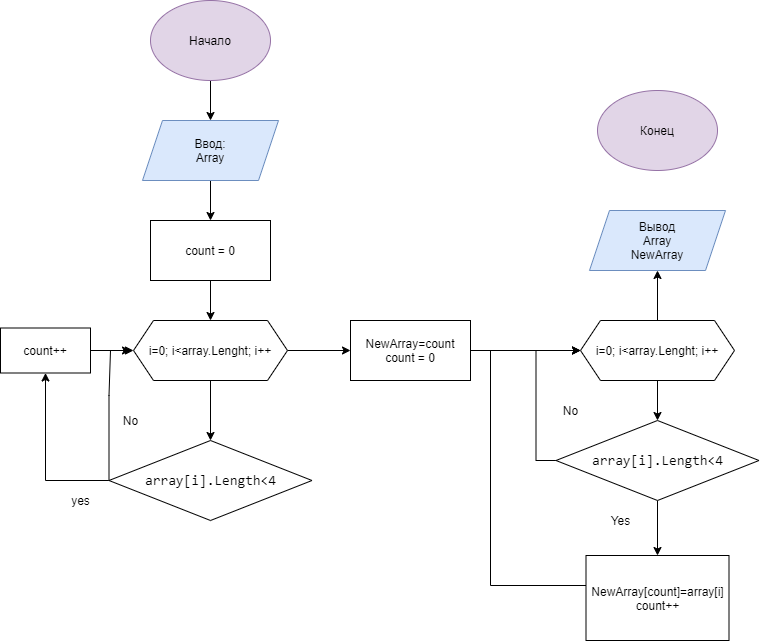

The diagram above was exported from draw.io. Its source (the exported page's mxGraphModel, read from the mxfile embedded in the PNG):
<mxGraphModel dx="1325" dy="775" grid="1" gridSize="10" guides="1" tooltips="1" connect="1" arrows="1" fold="1" page="1" pageScale="1" pageWidth="827" pageHeight="1169" math="0" shadow="0">
  <root>
    <mxCell id="0" />
    <mxCell id="1" parent="0" />
    <mxCell id="lDzUd9mAYl8YMjQ165g--12" value="" style="edgeStyle=orthogonalEdgeStyle;rounded=0;orthogonalLoop=1;jettySize=auto;html=1;" edge="1" parent="1" source="lDzUd9mAYl8YMjQ165g--1" target="lDzUd9mAYl8YMjQ165g--2">
      <mxGeometry relative="1" as="geometry" />
    </mxCell>
    <mxCell id="lDzUd9mAYl8YMjQ165g--1" value="Начало" style="ellipse;whiteSpace=wrap;html=1;fillColor=#e1d5e7;strokeColor=#9673a6;" vertex="1" parent="1">
      <mxGeometry x="160" width="120" height="80" as="geometry" />
    </mxCell>
    <mxCell id="lDzUd9mAYl8YMjQ165g--14" value="" style="edgeStyle=orthogonalEdgeStyle;rounded=0;orthogonalLoop=1;jettySize=auto;html=1;" edge="1" parent="1" source="lDzUd9mAYl8YMjQ165g--2" target="lDzUd9mAYl8YMjQ165g--3">
      <mxGeometry relative="1" as="geometry" />
    </mxCell>
    <mxCell id="lDzUd9mAYl8YMjQ165g--2" value="Ввод:&lt;br&gt;Array" style="shape=parallelogram;perimeter=parallelogramPerimeter;whiteSpace=wrap;html=1;fixedSize=1;fillColor=#dae8fc;strokeColor=#6c8ebf;" vertex="1" parent="1">
      <mxGeometry x="152" y="120" width="136" height="60" as="geometry" />
    </mxCell>
    <mxCell id="lDzUd9mAYl8YMjQ165g--15" value="" style="edgeStyle=orthogonalEdgeStyle;rounded=0;orthogonalLoop=1;jettySize=auto;html=1;" edge="1" parent="1" source="lDzUd9mAYl8YMjQ165g--3" target="lDzUd9mAYl8YMjQ165g--4">
      <mxGeometry relative="1" as="geometry" />
    </mxCell>
    <mxCell id="lDzUd9mAYl8YMjQ165g--3" value="count = 0" style="rounded=0;whiteSpace=wrap;html=1;" vertex="1" parent="1">
      <mxGeometry x="160" y="220" width="120" height="60" as="geometry" />
    </mxCell>
    <mxCell id="lDzUd9mAYl8YMjQ165g--16" value="" style="edgeStyle=orthogonalEdgeStyle;rounded=0;orthogonalLoop=1;jettySize=auto;html=1;fontColor=#000000;" edge="1" parent="1" source="lDzUd9mAYl8YMjQ165g--4" target="lDzUd9mAYl8YMjQ165g--6">
      <mxGeometry relative="1" as="geometry" />
    </mxCell>
    <mxCell id="lDzUd9mAYl8YMjQ165g--23" value="" style="edgeStyle=orthogonalEdgeStyle;rounded=0;orthogonalLoop=1;jettySize=auto;html=1;fontColor=#000000;" edge="1" parent="1" source="lDzUd9mAYl8YMjQ165g--4" target="lDzUd9mAYl8YMjQ165g--8">
      <mxGeometry relative="1" as="geometry" />
    </mxCell>
    <mxCell id="lDzUd9mAYl8YMjQ165g--4" value="i=0; i&amp;lt;array.Lenght; i++" style="shape=hexagon;perimeter=hexagonPerimeter2;whiteSpace=wrap;html=1;fixedSize=1;" vertex="1" parent="1">
      <mxGeometry x="143" y="320" width="154" height="60" as="geometry" />
    </mxCell>
    <mxCell id="lDzUd9mAYl8YMjQ165g--18" style="edgeStyle=orthogonalEdgeStyle;rounded=0;orthogonalLoop=1;jettySize=auto;html=1;exitX=0;exitY=0.5;exitDx=0;exitDy=0;fontColor=#000000;" edge="1" parent="1" source="lDzUd9mAYl8YMjQ165g--6" target="lDzUd9mAYl8YMjQ165g--17">
      <mxGeometry relative="1" as="geometry" />
    </mxCell>
    <mxCell id="lDzUd9mAYl8YMjQ165g--20" style="edgeStyle=orthogonalEdgeStyle;rounded=0;orthogonalLoop=1;jettySize=auto;html=1;exitX=0;exitY=0.5;exitDx=0;exitDy=0;fontColor=#000000;" edge="1" parent="1" source="lDzUd9mAYl8YMjQ165g--6">
      <mxGeometry relative="1" as="geometry">
        <mxPoint x="140" y="350" as="targetPoint" />
        <Array as="points">
          <mxPoint x="119" y="395" />
          <mxPoint x="120" y="350" />
        </Array>
      </mxGeometry>
    </mxCell>
    <mxCell id="lDzUd9mAYl8YMjQ165g--6" value="&lt;div style=&quot;font-family: Consolas, &amp;quot;Courier New&amp;quot;, monospace; font-size: 14px; line-height: 19px;&quot;&gt;array[i].Length&amp;lt;4&lt;/div&gt;" style="rhombus;whiteSpace=wrap;html=1;" vertex="1" parent="1">
      <mxGeometry x="118.5" y="440" width="203" height="80" as="geometry" />
    </mxCell>
    <mxCell id="lDzUd9mAYl8YMjQ165g--29" style="edgeStyle=orthogonalEdgeStyle;rounded=0;orthogonalLoop=1;jettySize=auto;html=1;entryX=0;entryY=0.5;entryDx=0;entryDy=0;fontColor=#000000;" edge="1" parent="1" source="lDzUd9mAYl8YMjQ165g--7" target="lDzUd9mAYl8YMjQ165g--9">
      <mxGeometry relative="1" as="geometry">
        <Array as="points">
          <mxPoint x="500" y="585" />
          <mxPoint x="500" y="350" />
        </Array>
      </mxGeometry>
    </mxCell>
    <mxCell id="lDzUd9mAYl8YMjQ165g--7" value="NewArray[count]=array[i]&lt;br&gt;count++" style="rounded=0;whiteSpace=wrap;html=1;" vertex="1" parent="1">
      <mxGeometry x="595.5" y="555" width="143" height="85" as="geometry" />
    </mxCell>
    <mxCell id="lDzUd9mAYl8YMjQ165g--24" value="" style="edgeStyle=orthogonalEdgeStyle;rounded=0;orthogonalLoop=1;jettySize=auto;html=1;fontColor=#000000;" edge="1" parent="1" source="lDzUd9mAYl8YMjQ165g--8" target="lDzUd9mAYl8YMjQ165g--9">
      <mxGeometry relative="1" as="geometry" />
    </mxCell>
    <mxCell id="lDzUd9mAYl8YMjQ165g--8" value="NewArray=count&lt;br&gt;count = 0" style="rounded=0;whiteSpace=wrap;html=1;" vertex="1" parent="1">
      <mxGeometry x="360" y="320" width="120" height="60" as="geometry" />
    </mxCell>
    <mxCell id="lDzUd9mAYl8YMjQ165g--26" value="" style="edgeStyle=orthogonalEdgeStyle;rounded=0;orthogonalLoop=1;jettySize=auto;html=1;fontColor=#000000;" edge="1" parent="1" source="lDzUd9mAYl8YMjQ165g--9" target="lDzUd9mAYl8YMjQ165g--25">
      <mxGeometry relative="1" as="geometry" />
    </mxCell>
    <mxCell id="lDzUd9mAYl8YMjQ165g--32" value="" style="edgeStyle=orthogonalEdgeStyle;rounded=0;orthogonalLoop=1;jettySize=auto;html=1;fontColor=#000000;" edge="1" parent="1" source="lDzUd9mAYl8YMjQ165g--9" target="lDzUd9mAYl8YMjQ165g--11">
      <mxGeometry relative="1" as="geometry" />
    </mxCell>
    <mxCell id="lDzUd9mAYl8YMjQ165g--9" value="i=0; i&amp;lt;array.Lenght; i++" style="shape=hexagon;perimeter=hexagonPerimeter2;whiteSpace=wrap;html=1;fixedSize=1;" vertex="1" parent="1">
      <mxGeometry x="590" y="320" width="154" height="60" as="geometry" />
    </mxCell>
    <mxCell id="lDzUd9mAYl8YMjQ165g--11" value="Вывод&lt;br&gt;Array&lt;br&gt;NewArray" style="shape=parallelogram;perimeter=parallelogramPerimeter;whiteSpace=wrap;html=1;fixedSize=1;fillColor=#dae8fc;strokeColor=#6c8ebf;" vertex="1" parent="1">
      <mxGeometry x="599" y="210" width="136" height="60" as="geometry" />
    </mxCell>
    <mxCell id="lDzUd9mAYl8YMjQ165g--13" style="edgeStyle=orthogonalEdgeStyle;rounded=0;orthogonalLoop=1;jettySize=auto;html=1;exitX=0.5;exitY=1;exitDx=0;exitDy=0;" edge="1" parent="1" source="lDzUd9mAYl8YMjQ165g--3" target="lDzUd9mAYl8YMjQ165g--3">
      <mxGeometry relative="1" as="geometry" />
    </mxCell>
    <mxCell id="lDzUd9mAYl8YMjQ165g--19" style="edgeStyle=orthogonalEdgeStyle;rounded=0;orthogonalLoop=1;jettySize=auto;html=1;exitX=1;exitY=0.5;exitDx=0;exitDy=0;fontColor=#000000;" edge="1" parent="1" source="lDzUd9mAYl8YMjQ165g--17" target="lDzUd9mAYl8YMjQ165g--4">
      <mxGeometry relative="1" as="geometry" />
    </mxCell>
    <mxCell id="lDzUd9mAYl8YMjQ165g--17" value="count++" style="rounded=0;whiteSpace=wrap;html=1;" vertex="1" parent="1">
      <mxGeometry x="10" y="327.5" width="90" height="45" as="geometry" />
    </mxCell>
    <mxCell id="lDzUd9mAYl8YMjQ165g--21" value="No" style="text;html=1;align=center;verticalAlign=middle;resizable=0;points=[];autosize=1;strokeColor=none;fillColor=none;fontColor=#000000;" vertex="1" parent="1">
      <mxGeometry x="120" y="405" width="40" height="30" as="geometry" />
    </mxCell>
    <mxCell id="lDzUd9mAYl8YMjQ165g--22" value="yes" style="text;html=1;align=center;verticalAlign=middle;resizable=0;points=[];autosize=1;strokeColor=none;fillColor=none;fontColor=#000000;" vertex="1" parent="1">
      <mxGeometry x="70" y="485" width="40" height="30" as="geometry" />
    </mxCell>
    <mxCell id="lDzUd9mAYl8YMjQ165g--27" value="" style="edgeStyle=orthogonalEdgeStyle;rounded=0;orthogonalLoop=1;jettySize=auto;html=1;fontColor=#000000;" edge="1" parent="1" source="lDzUd9mAYl8YMjQ165g--25" target="lDzUd9mAYl8YMjQ165g--7">
      <mxGeometry relative="1" as="geometry" />
    </mxCell>
    <mxCell id="lDzUd9mAYl8YMjQ165g--30" style="edgeStyle=orthogonalEdgeStyle;rounded=0;orthogonalLoop=1;jettySize=auto;html=1;exitX=0;exitY=0.5;exitDx=0;exitDy=0;entryX=0;entryY=0.5;entryDx=0;entryDy=0;fontColor=#000000;" edge="1" parent="1" source="lDzUd9mAYl8YMjQ165g--25" target="lDzUd9mAYl8YMjQ165g--9">
      <mxGeometry relative="1" as="geometry" />
    </mxCell>
    <mxCell id="lDzUd9mAYl8YMjQ165g--25" value="&lt;div style=&quot;font-family: Consolas, &amp;quot;Courier New&amp;quot;, monospace; font-size: 14px; line-height: 19px;&quot;&gt;array[i].Length&amp;lt;4&lt;/div&gt;" style="rhombus;whiteSpace=wrap;html=1;" vertex="1" parent="1">
      <mxGeometry x="565.5" y="420" width="203" height="80" as="geometry" />
    </mxCell>
    <mxCell id="lDzUd9mAYl8YMjQ165g--28" value="Yes" style="text;html=1;align=center;verticalAlign=middle;resizable=0;points=[];autosize=1;strokeColor=none;fillColor=none;fontColor=#000000;" vertex="1" parent="1">
      <mxGeometry x="610" y="505" width="40" height="30" as="geometry" />
    </mxCell>
    <mxCell id="lDzUd9mAYl8YMjQ165g--31" value="No" style="text;html=1;align=center;verticalAlign=middle;resizable=0;points=[];autosize=1;strokeColor=none;fillColor=none;fontColor=#000000;" vertex="1" parent="1">
      <mxGeometry x="560" y="395" width="40" height="30" as="geometry" />
    </mxCell>
    <mxCell id="lDzUd9mAYl8YMjQ165g--33" value="Конец" style="ellipse;whiteSpace=wrap;html=1;fillColor=#e1d5e7;strokeColor=#9673a6;" vertex="1" parent="1">
      <mxGeometry x="607" y="90" width="120" height="80" as="geometry" />
    </mxCell>
  </root>
</mxGraphModel>